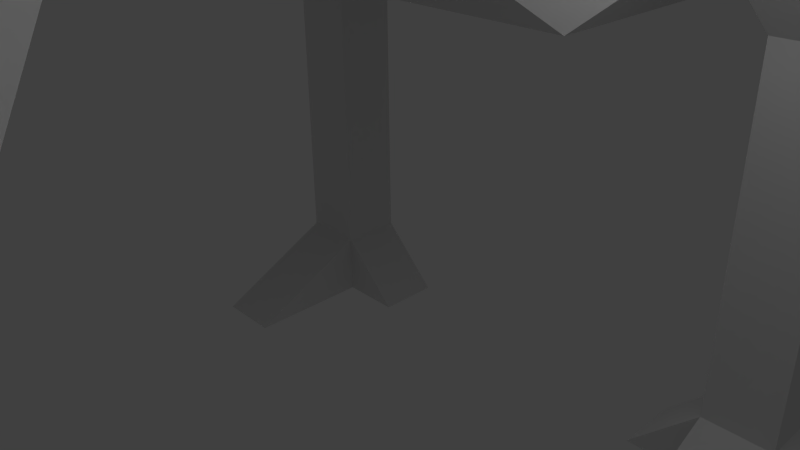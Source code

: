 # Source: Dog.blend  (saved by Blender 2.63.0; exported with 4.5.12 LTS)
import bpy
from mathutils import Matrix  # noqa: F401  (used for matrix-valued properties, if any)

bpy.ops.wm.read_factory_settings(use_empty=True)
scene = bpy.context.scene
scene.name = 'Scene'

# ---- collections
col_collection_1 = bpy.data.collections.new('Collection 1'); scene.collection.children.link(col_collection_1)

# ---- materials (node trees are filled in below, after node groups)
mat_material = bpy.data.materials.new('Material')
mat_material.alpha_threshold = 0.0
mat_material.use_transparent_shadow = False
mat_material.roughness = 0.5
mat_material.line_color = (0.0, 0.0, 0.0, 1.0)

# ---- material node trees

# ---- world
world_world = bpy.data.worlds.new('World'); scene.world = world_world
world_world.color = (0.05088, 0.05088, 0.05088)
world_world.use_sun_shadow = False
world_world.sun_shadow_jitter_overblur = 0.0
world_world.cycles.sampling_method = 'MANUAL'
world_world.cycles.sample_map_resolution = 256

# ---- cameras
cam_camera = bpy.data.cameras.new('Camera')
cam_camera.clip_end = 100.0
cam_camera.lens = 35.0
cam_camera.sensor_width = 32.0
cam_camera.sensor_height = 18.0
cam_camera.ortho_scale = 7.314
cam_camera.dof.focus_distance = 0.0
cam_camera.dof.aperture_fstop = 128.0

# ---- lights
light_lamp = bpy.data.lights.new('Lamp', 'POINT')
light_lamp.transmission_factor = 0.0
light_lamp.cutoff_distance = 30.0
light_lamp.energy = 100.0
light_lamp.shadow_buffer_clip_start = 1.001
light_lamp.shadow_soft_size = 1.0
light_lamp.shadow_maximum_resolution = 0.006
light_lamp.use_absolute_resolution = True
light_lamp.cycles.use_multiple_importance_sampling = False

# ---- meshes
me_cube_010 = bpy.data.meshes.new('Cube.010')
me_cube_010.from_pydata([(-1.0, -1.0, -1.0), (-1.0, 1.0, -1.0), (1.0, 1.0, -1.0), (1.0, -1.0, -1.0), (-1.0, -1.0, 1.0), (-1.0, 1.0, 1.0), (1.0, 1.0, 1.0), (1.0, -1.0, 1.0), (-0.5, -0.5, -2.0), (-0.5, 0.5, -2.0), (0.5, 0.5, -2.0), (0.5, -0.5, -2.0), (-0.5, -0.5, -7.0), (-0.5, 0.5, -7.0), (0.5, 0.5, -7.0), (0.5, -0.5, -7.0), (-0.5, -0.5, -8.0), (-0.5, 0.5, -8.0), (0.5, 0.5, -8.0), (0.5, -0.5, -8.0), (-0.5, -2.5, -8.0), (0.5, -2.5, -8.0), (1.5, 0.5, -8.0), (1.5, -0.5, -8.0), (-1.5, -0.5, -8.0), (-1.5, 0.5, -8.0)], [], [(4, 5, 1, 0), (5, 6, 2, 1), (6, 7, 3, 2), (7, 4, 0, 3), (11, 10, 2, 3), (7, 6, 5, 4), (13, 12, 8, 9), (9, 8, 0, 1), (10, 9, 1, 2), (8, 11, 3, 0), (15, 23, 19), (14, 13, 9, 10), (15, 14, 10, 11), (12, 15, 11, 8), (16, 17, 18, 19), (20, 12, 15, 21), (25, 13, 17), (18, 17, 13, 14), (20, 21, 19, 16), (23, 22, 18, 19), (25, 24, 16, 17), (21, 15, 19), (12, 20, 16), (24, 12, 16), (25, 13, 12, 24), (22, 18, 14), (23, 15, 14, 22)])
_uv = me_cube_010.uv_layers.new(name='UVMap')
_uv.uv.foreach_set('vector', [0.4994, 0.7983, 0.2999, 0.7989, 0.2993, 0.6007, 0.4988, 0.6001, 0.04712, 0.0006121, 0.2466, 0.0, 0.2472, 0.1992, 0.04773, 0.1998, 0.6995, 0.7983, 0.5, 0.7989, 0.4994, 0.6007, 0.6989, 0.6001, 0.6995, 0.000612, 0.899, 0.0, 0.8996, 0.1972, 0.7001, 0.1978, 0.5489, 0.4958, 0.6487, 0.4955, 0.6989, 0.6001, 0.4994, 0.6007, 0.6995, 0.7973, 0.899, 0.7967, 0.8996, 0.9962, 0.7001, 0.9968, 0.3473, 0.0003061, 0.447, 0.0, 0.4486, 0.4955, 0.3488, 0.4958, 0.3488, 0.4958, 0.4486, 0.4955, 0.4988, 0.6001, 0.2993, 0.6007, 0.1977, 0.3017, 0.09792, 0.3021, 0.04773, 0.1998, 0.2472, 0.1992, 0.85, 0.3035, 0.7503, 0.3038, 0.7001, 0.1978, 0.8996, 0.1972, 0.2994, 0.9399, 0.2993, 0.7989, 0.3698, 0.8695, 0.1992, 0.7997, 0.09945, 0.8, 0.09792, 0.3021, 0.1977, 0.3017, 0.5474, 0.0003061, 0.6471, 0.0, 0.6487, 0.4955, 0.5489, 0.4958, 0.8515, 0.7964, 0.7518, 0.7967, 0.7503, 0.3038, 0.85, 0.3035, 0.2989, 1.0, 0.2019, 0.9997, 0.2022, 0.8999, 0.2993, 0.9002, 0.9002, 0.2174, 0.8996, 0.000306, 0.9993, 0.0, 1.0, 0.2171, 0.0, 0.8999, 0.09945, 0.8, 0.09975, 0.8996, 0.1995, 0.8993, 0.09975, 0.8996, 0.09945, 0.8, 0.1992, 0.7997, 0.6989, 0.9988, 0.5991, 0.9985, 0.5997, 0.7989, 0.6995, 0.7993, 0.8999, 0.8968, 0.9996, 0.8971, 0.9993, 0.9968, 0.8996, 0.9965, 0.9993, 0.8968, 0.8996, 0.8965, 0.8999, 0.7967, 0.9996, 0.797, 0.9882, 0.4402, 0.9884, 0.6629, 0.8996, 0.6189, 0.8996, 0.4402, 0.8998, 0.2174, 0.9884, 0.3961, 0.4994, 0.9399, 0.4995, 0.7989, 0.5699, 0.8694, 0.9997, 0.6862, 0.9993, 0.7967, 0.8996, 0.7964, 0.8999, 0.6859, 0.2993, 0.899, 0.1995, 0.8993, 0.1992, 0.7997, 0.499, 0.7989, 0.4994, 0.9094, 0.3996, 0.9097, 0.3993, 0.7993])
me_cube_010.use_remesh_preserve_volume = False
me_cube_010.use_remesh_preserve_attributes = False
me_cube_010.use_mirror_vertex_groups = False
me_cube_010.update()
me_cube_009 = bpy.data.meshes.new('Cube.009')
me_cube_009.from_pydata([(-1.0, -1.0, -1.0), (-1.0, 1.0, -1.0), (1.0, 1.0, -1.0), (1.0, -1.0, -1.0), (-1.0, -1.0, 1.0), (-1.0, 1.0, 1.0), (1.0, 1.0, 1.0), (1.0, -1.0, 1.0), (-0.5, -0.5, -2.0), (-0.5, 0.5, -2.0), (0.5, 0.5, -2.0), (0.5, -0.5, -2.0), (-0.5, -0.5, -7.0), (-0.5, 0.5, -7.0), (0.5, 0.5, -7.0), (0.5, -0.5, -7.0), (-0.5, -0.5, -8.0), (-0.5, 0.5, -8.0), (0.5, 0.5, -8.0), (0.5, -0.5, -8.0), (-0.5, -2.5, -8.0), (0.5, -2.5, -8.0), (1.5, 0.5, -8.0), (1.5, -0.5, -8.0), (-1.5, -0.5, -8.0), (-1.5, 0.5, -8.0)], [], [(4, 5, 1, 0), (5, 6, 2, 1), (6, 7, 3, 2), (7, 4, 0, 3), (11, 10, 2, 3), (7, 6, 5, 4), (13, 12, 8, 9), (9, 8, 0, 1), (10, 9, 1, 2), (8, 11, 3, 0), (15, 23, 19), (14, 13, 9, 10), (15, 14, 10, 11), (12, 15, 11, 8), (16, 17, 18, 19), (20, 12, 15, 21), (25, 13, 17), (18, 17, 13, 14), (20, 21, 19, 16), (23, 22, 18, 19), (25, 24, 16, 17), (21, 15, 19), (12, 20, 16), (24, 12, 16), (25, 13, 12, 24), (22, 18, 14), (23, 15, 14, 22)])
me_cube_009.use_remesh_preserve_volume = False
me_cube_009.use_remesh_preserve_attributes = False
me_cube_009.use_mirror_vertex_groups = False
me_cube_009.update()
me_cube_008 = bpy.data.meshes.new('Cube.008')
me_cube_008.from_pydata([(-1.0, -1.0, -1.0), (-1.0, 1.0, -1.0), (1.0, 1.0, -1.0), (1.0, -1.0, -1.0), (-1.0, -1.0, 1.0), (-1.0, 1.0, 1.0), (1.0, 1.0, 1.0), (1.0, -1.0, 1.0), (-0.5, -0.5, -2.0), (-0.5, 0.5, -2.0), (0.5, 0.5, -2.0), (0.5, -0.5, -2.0), (-0.5, -0.5, -7.0), (-0.5, 0.5, -7.0), (0.5, 0.5, -7.0), (0.5, -0.5, -7.0), (-0.5, -0.5, -8.0), (-0.5, 0.5, -8.0), (0.5, 0.5, -8.0), (0.5, -0.5, -8.0), (-0.5, -2.5, -8.0), (0.5, -2.5, -8.0), (1.5, 0.5, -8.0), (1.5, -0.5, -8.0), (-1.5, -0.5, -8.0), (-1.5, 0.5, -8.0)], [], [(4, 5, 1, 0), (5, 6, 2, 1), (6, 7, 3, 2), (7, 4, 0, 3), (11, 10, 2, 3), (7, 6, 5, 4), (13, 12, 8, 9), (9, 8, 0, 1), (10, 9, 1, 2), (8, 11, 3, 0), (15, 23, 19), (14, 13, 9, 10), (15, 14, 10, 11), (12, 15, 11, 8), (16, 17, 18, 19), (20, 12, 15, 21), (25, 13, 17), (18, 17, 13, 14), (20, 21, 19, 16), (23, 22, 18, 19), (25, 24, 16, 17), (21, 15, 19), (12, 20, 16), (24, 12, 16), (25, 13, 12, 24), (22, 18, 14), (23, 15, 14, 22)])
me_cube_008.use_remesh_preserve_volume = False
me_cube_008.use_remesh_preserve_attributes = False
me_cube_008.use_mirror_vertex_groups = False
me_cube_008.update()
me_cube_007 = bpy.data.meshes.new('Cube.007')
me_cube_007.from_pydata([(-1.0, -1.0, -1.0), (-1.0, 1.0, -1.0), (1.0, 1.0, -1.0), (1.0, -1.0, -1.0), (-1.0, -1.0, 1.0), (-1.0, 1.0, 1.0), (1.0, 1.0, 1.0), (1.0, -1.0, 1.0), (2.0, 1.0, -1.0), (2.0, -1.0, -1.0), (2.0, 1.0, 1.0), (2.0, -1.0, 1.0), (-2.0, -1.0, -1.0), (-2.0, 1.0, -1.0), (-2.0, -1.0, 1.0), (-2.0, 1.0, 1.0), (-1.0, -2.0, -1.0), (1.0, -2.0, -1.0), (-1.0, -2.0, 1.0), (1.0, -2.0, 1.0), (-1.0, -1.0, 2.0), (-1.0, 1.0, 2.0), (1.0, 1.0, 2.0), (1.0, -1.0, 2.0), (2.0, -1.0, 1.0), (1.0, -1.0, 2.0), (2.0, 1.0, 1.0), (1.0, 1.0, 2.0), (2.0, 0.0, 1.0), (1.0, 0.0, 2.0), (1.0, 0.0, 2.0), (-1.0, 0.0, 2.0), (-2.0, 0.0, -1.0), (-2.0, 0.0, 1.0), (2.0, 0.0, -1.0), (2.0, 0.0, 1.0), (1.0, 0.0, -1.0), (-1.0, 0.0, -1.0), (-2.0, 1.0, 2.0), (2.0, 1.0, 2.0)], [], [(0, 4, 14, 12), (5, 6, 2, 1), (22, 10, 6), (16, 18, 4, 0), (37, 1, 2, 36), (7, 11, 23), (35, 11, 9, 34), (7, 3, 9, 11), (10, 8, 2, 6), (36, 2, 8, 34), (33, 15, 13, 32), (21, 5, 15), (5, 1, 13, 15), (37, 0, 12, 32), (19, 18, 16, 17), (0, 3, 17, 16), (19, 17, 3, 7), (7, 23, 19), (30, 22, 21, 31), (14, 4, 20), (21, 22, 6, 5), (4, 18, 20), (28, 26, 27, 29), (33, 14, 20, 31), (18, 19, 23, 20), (24, 28, 29, 25), (10, 35, 34, 8), (0, 37, 36, 3), (3, 36, 34, 9), (14, 33, 32, 12), (1, 37, 32, 13), (23, 30, 31, 20), (33, 31, 15), (15, 38, 21), (15, 31, 38), (38, 31, 21), (30, 39, 27), (39, 26, 27), (30, 26, 39)])
_uv = me_cube_007.uv_layers.new(name='UVMap')
_uv.uv.foreach_set('vector', [0.9983, 0.6656, 0.9976, 0.887, 0.887, 0.8866, 0.8876, 0.6653, 0.1113, 0.3327, 0.1107, 0.1113, 0.332, 0.1107, 0.3327, 0.332, 0.0, 0.1117, 0.1103, 0.0006789, 0.1107, 0.1113, 0.9993, 0.111, 1.0, 0.3323, 0.8893, 0.3327, 0.8887, 0.1113, 0.444, 0.3323, 0.3333, 0.332, 0.334, 0.1107, 0.4447, 0.111, 0.888, 0.2217, 0.7773, 0.222, 0.8876, 0.111, 0.7763, 0.887, 0.6656, 0.8873, 0.665, 0.666, 0.7756, 0.6656, 0.888, 0.2217, 0.8887, 0.443, 0.778, 0.4433, 0.7773, 0.222, 0.1103, 0.0006789, 0.3316, 0.0, 0.332, 0.1107, 0.1107, 0.1113, 0.4447, 0.111, 0.334, 0.1107, 0.3344, 0.0, 0.445, 0.0003395, 0.222, 0.6653, 0.1113, 0.6656, 0.1107, 0.4443, 0.2213, 0.444, 0.000679, 0.333, 0.1113, 0.3327, 0.1117, 0.4433, 0.1113, 0.3327, 0.3327, 0.332, 0.333, 0.4426, 0.1117, 0.4433, 0.444, 0.3323, 0.5547, 0.3327, 0.5543, 0.4433, 0.4437, 0.443, 0.6656, 0.6653, 0.665, 0.444, 0.8863, 0.4433, 0.887, 0.6646, 0.5547, 0.3327, 0.5553, 0.1113, 0.666, 0.1117, 0.6653, 0.333, 0.666, 0.3323, 0.6667, 0.111, 0.7773, 0.1113, 0.7766, 0.3327, 0.7766, 0.3327, 0.7763, 0.4433, 0.666, 0.3323, 0.6646, 0.6646, 0.665, 0.7753, 0.4437, 0.776, 0.4433, 0.6653, 0.887, 0.8866, 0.9976, 0.887, 0.9973, 0.9976, 0.000679, 0.333, 0.0, 0.1117, 0.1107, 0.1113, 0.1113, 0.3327, 0.8893, 0.3327, 1.0, 0.3323, 0.8897, 0.4433, 0.6646, 0.887, 0.665, 0.9976, 0.5543, 0.998, 0.554, 0.8873, 0.222, 0.6653, 0.3327, 0.665, 0.333, 0.7756, 0.2223, 0.776, 0.4426, 0.444, 0.664, 0.4433, 0.6643, 0.554, 0.443, 0.5547, 0.6643, 0.7763, 0.6646, 0.887, 0.554, 0.8873, 0.5536, 0.7766, 0.887, 0.8866, 0.7763, 0.887, 0.7756, 0.6656, 0.8863, 0.6653, 0.5547, 0.3327, 0.444, 0.3323, 0.4447, 0.111, 0.5553, 0.1113, 0.5553, 0.1113, 0.4447, 0.111, 0.445, 0.0003395, 0.5557, 0.0006789, 0.3327, 0.665, 0.222, 0.6653, 0.2213, 0.444, 0.332, 0.4437, 0.3333, 0.332, 0.444, 0.3323, 0.4437, 0.443, 0.333, 0.4426, 0.6643, 0.554, 0.6646, 0.6646, 0.4433, 0.6653, 0.443, 0.5547, 0.222, 0.6653, 0.2223, 0.776, 0.1113, 0.6656, 0.1117, 0.4433, 0.001018, 0.4437, 0.000679, 0.333, 0.1113, 0.6656, 0.2223, 0.776, 0.1117, 0.7763, 0.333, 0.7763, 0.4433, 0.6653, 0.4437, 0.776, 0.0, 0.9131, 1.319e-08, 0.7566, 0.07825, 0.8349, 0.0, 0.6784, 0.07825, 0.6001, 0.07825, 0.7566, 0.0, 0.6001, 1.319e-08, 0.4437, 0.07825, 0.5219])
me_cube_007.use_remesh_preserve_volume = False
me_cube_007.use_remesh_preserve_attributes = False
me_cube_007.use_mirror_vertex_groups = False
me_cube_007.update()
me_cube_002 = bpy.data.meshes.new('Cube.002')
me_cube_002.from_pydata([(-1.0, -1.0, -1.0), (-1.0, 1.0, -1.0), (1.0, 1.0, -1.0), (1.0, -1.0, -1.0), (-1.0, -1.0, 1.0), (-1.0, 1.0, 1.0), (1.0, 1.0, 1.0), (1.0, -1.0, 1.0), (-0.5, -0.5, -2.0), (-0.5, 0.5, -2.0), (0.5, 0.5, -2.0), (0.5, -0.5, -2.0), (-0.5, -0.5, -7.0), (-0.5, 0.5, -7.0), (0.5, 0.5, -7.0), (0.5, -0.5, -7.0), (-0.5, -0.5, -8.0), (-0.5, 0.5, -8.0), (0.5, 0.5, -8.0), (0.5, -0.5, -8.0), (-0.5, -2.5, -8.0), (0.5, -2.5, -8.0), (1.5, 0.5, -8.0), (1.5, -0.5, -8.0), (-1.5, -0.5, -8.0), (-1.5, 0.5, -8.0)], [], [(4, 5, 1, 0), (5, 6, 2, 1), (6, 7, 3, 2), (7, 4, 0, 3), (11, 10, 2, 3), (7, 6, 5, 4), (13, 12, 8, 9), (9, 8, 0, 1), (10, 9, 1, 2), (8, 11, 3, 0), (15, 23, 19), (14, 13, 9, 10), (15, 14, 10, 11), (12, 15, 11, 8), (16, 17, 18, 19), (20, 12, 15, 21), (25, 13, 17), (18, 17, 13, 14), (20, 21, 19, 16), (23, 22, 18, 19), (25, 24, 16, 17), (21, 15, 19), (12, 20, 16), (24, 12, 16), (25, 13, 12, 24), (22, 18, 14), (23, 15, 14, 22)])
_uv = me_cube_002.uv_layers.new(name='UVMap')
_uv.uv.foreach_set('vector', [0.4994, 0.7983, 0.2999, 0.7989, 0.2993, 0.6007, 0.4988, 0.6001, 0.04712, 0.0006121, 0.2466, 0.0, 0.2472, 0.1992, 0.04773, 0.1998, 0.6995, 0.7983, 0.5, 0.7989, 0.4994, 0.6007, 0.6989, 0.6001, 0.6995, 0.000612, 0.899, 0.0, 0.8996, 0.1972, 0.7001, 0.1978, 0.5489, 0.4958, 0.6487, 0.4955, 0.6989, 0.6001, 0.4994, 0.6007, 0.6995, 0.7973, 0.899, 0.7967, 0.8996, 0.9962, 0.7001, 0.9968, 0.3473, 0.0003061, 0.447, 0.0, 0.4486, 0.4955, 0.3488, 0.4958, 0.3488, 0.4958, 0.4486, 0.4955, 0.4988, 0.6001, 0.2993, 0.6007, 0.1977, 0.3017, 0.09792, 0.3021, 0.04773, 0.1998, 0.2472, 0.1992, 0.85, 0.3035, 0.7503, 0.3038, 0.7001, 0.1978, 0.8996, 0.1972, 0.2994, 0.9399, 0.2993, 0.7989, 0.3698, 0.8695, 0.1992, 0.7997, 0.09945, 0.8, 0.09792, 0.3021, 0.1977, 0.3017, 0.5474, 0.0003061, 0.6471, 0.0, 0.6487, 0.4955, 0.5489, 0.4958, 0.8515, 0.7964, 0.7518, 0.7967, 0.7503, 0.3038, 0.85, 0.3035, 0.2989, 1.0, 0.2019, 0.9997, 0.2022, 0.8999, 0.2993, 0.9002, 0.9002, 0.2174, 0.8996, 0.000306, 0.9993, 0.0, 1.0, 0.2171, 0.0, 0.8999, 0.09945, 0.8, 0.09975, 0.8996, 0.1995, 0.8993, 0.09975, 0.8996, 0.09945, 0.8, 0.1992, 0.7997, 0.6989, 0.9988, 0.5991, 0.9985, 0.5997, 0.7989, 0.6995, 0.7993, 0.8999, 0.8968, 0.9996, 0.8971, 0.9993, 0.9968, 0.8996, 0.9965, 0.9993, 0.8968, 0.8996, 0.8965, 0.8999, 0.7967, 0.9996, 0.797, 0.9882, 0.4402, 0.9884, 0.6629, 0.8996, 0.6189, 0.8996, 0.4402, 0.8998, 0.2174, 0.9884, 0.3961, 0.4994, 0.9399, 0.4995, 0.7989, 0.5699, 0.8694, 0.9997, 0.6862, 0.9993, 0.7967, 0.8996, 0.7964, 0.8999, 0.6859, 0.2993, 0.899, 0.1995, 0.8993, 0.1992, 0.7997, 0.499, 0.7989, 0.4994, 0.9094, 0.3996, 0.9097, 0.3993, 0.7993])
me_cube_002.use_remesh_preserve_volume = False
me_cube_002.use_remesh_preserve_attributes = False
me_cube_002.use_mirror_vertex_groups = False
me_cube_002.update()
me_cube = bpy.data.meshes.new('Cube')
me_cube.from_pydata([(1.0, 1.0, -1.0), (1.0, -1.0, -1.0), (-1.0, -1.0, -1.0), (-1.0, 1.0, -1.0), (1.0, 1.0, 1.0), (1.0, -1.0, 1.0), (-1.0, -1.0, 1.0), (-1.0, 1.0, 1.0), (1.5, 0.5, -0.5), (1.5, -0.5, -0.5), (1.5, 0.5, 0.5), (1.5, -0.5, 0.5), (0.5, 1.5, -0.5), (-0.5, 1.5, -0.5), (0.5, 1.5, 0.5), (-0.5, 1.5, 0.5), (-1.5, -0.5, -0.5), (-1.5, 0.5, -0.5), (-1.5, -0.5, 0.5), (-1.5, 0.5, 0.5), (0.5, -1.5, -0.5), (-0.5, -1.5, -0.5), (0.5, -1.5, 0.5), (-0.5, -1.5, 0.5), (1.0, -4.0, -1.0), (1.0, -6.0, -1.0), (-1.0, -6.0, -1.0), (-1.0, -4.0, -1.0), (1.0, -4.0, 1.0), (1.0, -6.0, 1.0), (-1.0, -6.0, 1.0), (-1.0, -4.0, 1.0), (1.5, -4.5, -0.5), (1.5, -5.5, -0.5), (1.5, -4.5, 0.5), (1.5, -5.5, 0.5), (0.5, -3.5, -0.5), (-0.5, -3.5, -0.5), (0.5, -3.5, 0.5), (-0.5, -3.5, 0.5), (-1.5, -5.5, -0.5), (-1.5, -4.5, -0.5), (-1.5, -5.5, 0.5), (-1.5, -4.5, 0.5), (0.5, -6.5, -0.5), (-0.5, -6.5, -0.5), (0.5, -6.5, 0.5), (-0.5, -6.5, 0.5), (0.5, -7.0, -0.5), (-0.5, -7.0, -0.5), (0.5, -7.0, 0.5), (-0.5, -7.0, 0.5)], [], [(0, 1, 2, 3), (4, 7, 6, 5), (8, 9, 1, 0), (20, 21, 2, 1), (17, 19, 7, 3), (3, 7, 15, 13), (8, 10, 11, 9), (9, 11, 5, 1), (4, 5, 11, 10), (0, 4, 10, 8), (14, 12, 13, 15), (0, 3, 13, 12), (14, 15, 7, 4), (12, 14, 4, 0), (16, 18, 19, 17), (6, 7, 19, 18), (16, 17, 3, 2), (2, 6, 18, 16), (21, 37, 39, 23), (1, 5, 22, 20), (21, 23, 6, 2), (5, 6, 23, 22), (24, 25, 26, 27), (28, 31, 30, 29), (32, 33, 25, 24), (44, 45, 26, 25), (41, 43, 31, 27), (27, 31, 39, 37), (32, 34, 35, 33), (33, 35, 29, 25), (28, 29, 35, 34), (24, 28, 34, 32), (38, 22, 23, 39), (24, 27, 37, 36), (38, 39, 31, 28), (36, 38, 28, 24), (40, 42, 43, 41), (30, 31, 43, 42), (40, 41, 27, 26), (26, 30, 42, 40), (46, 47, 51, 50), (25, 29, 46, 44), (45, 47, 30, 26), (29, 30, 47, 46), (36, 20, 22, 38), (20, 36, 37, 21), (48, 50, 51, 49), (48, 49, 45, 44), (44, 46, 50, 48), (49, 51, 47, 45)])
_uv = me_cube.uv_layers.new(name='UVMap')
_uv.uv.foreach_set('vector', [0.04966, 0.7969, 0.05028, 0.5976, 0.2495, 0.5983, 0.2489, 0.7975, 0.3525, 0.04966, 0.5518, 0.05028, 0.5512, 0.2495, 0.3519, 0.2489, 0.0, 0.7469, 0.0003057, 0.6473, 0.05028, 0.5976, 0.04966, 0.7969, 0.1002, 0.548, 0.1999, 0.5483, 0.2495, 0.5983, 0.05028, 0.5976, 0.8394, 0.8463, 0.9391, 0.8466, 0.9887, 0.9172, 0.7894, 0.9166, 0.7894, 0.9166, 0.9887, 0.9172, 0.9386, 0.9875, 0.839, 0.9872, 0.851, 0.07045, 0.9506, 0.07076, 0.9504, 0.1412, 0.8508, 0.1409, 0.8508, 0.1409, 0.9504, 0.1412, 1.0, 0.2118, 0.8007, 0.2112, 0.3525, 0.04966, 0.3519, 0.2489, 0.3023, 0.199, 0.3026, 0.09933, 1.0, 0.4229, 0.8007, 0.4235, 0.8503, 0.3529, 0.95, 0.3526, 0.8508, 0.4938, 0.9504, 0.4935, 0.9506, 0.5639, 0.851, 0.5642, 0.04966, 0.7969, 0.2489, 0.7975, 0.199, 0.8472, 0.09933, 0.8469, 0.4025, 0.0, 0.5021, 0.0003056, 0.5518, 0.05028, 0.3525, 0.04966, 0.9504, 0.4935, 0.8508, 0.4938, 0.8007, 0.4235, 1.0, 0.4229, 0.8396, 0.7759, 0.9393, 0.7762, 0.9391, 0.8466, 0.8394, 0.8463, 0.5512, 0.2495, 0.5518, 0.05028, 0.6015, 0.1002, 0.6012, 0.1999, 0.2992, 0.6482, 0.2989, 0.7479, 0.2489, 0.7975, 0.2495, 0.5983, 0.8007, 0.3524, 0.6015, 0.353, 0.6511, 0.2824, 0.7507, 0.2821, 0.7511, 0.423, 0.7516, 0.5639, 0.6519, 0.5642, 0.6515, 0.4233, 0.8007, 0.2112, 1.0, 0.2118, 0.95, 0.2821, 0.8503, 0.2818, 0.7511, 0.423, 0.6515, 0.4233, 0.6015, 0.353, 0.8007, 0.3524, 0.3519, 0.2489, 0.5512, 0.2495, 0.5012, 0.2992, 0.4016, 0.2989, 0.05119, 0.2987, 0.0518, 0.09948, 0.2511, 0.1001, 0.2505, 0.2994, 0.351, 0.5478, 0.5503, 0.5484, 0.5497, 0.7477, 0.3504, 0.7471, 0.001528, 0.2488, 0.001834, 0.1491, 0.0518, 0.09948, 0.05119, 0.2987, 0.1018, 0.04982, 0.2014, 0.05012, 0.2511, 0.1001, 0.0518, 0.09948, 0.9391, 0.7051, 0.8394, 0.7054, 0.7894, 0.6351, 0.9887, 0.6345, 0.9887, 0.6345, 0.7894, 0.6351, 0.839, 0.5645, 0.9386, 0.5642, 0.7894, 0.7966, 0.6955, 0.8299, 0.672, 0.7635, 0.7659, 0.7302, 0.7659, 0.7302, 0.672, 0.7635, 0.6015, 0.7137, 0.7893, 0.6472, 0.351, 0.5478, 0.3504, 0.7471, 0.3007, 0.6971, 0.301, 0.5975, 0.8007, 0.0703, 0.6015, 0.07091, 0.6511, 0.0003056, 0.7507, 0.0, 0.401, 0.4982, 0.4016, 0.2989, 0.5012, 0.2992, 0.5006, 0.4985, 0.05119, 0.2987, 0.2505, 0.2994, 0.2005, 0.349, 0.1009, 0.3487, 0.401, 0.4982, 0.5006, 0.4985, 0.5503, 0.5484, 0.351, 0.5478, 0.7511, 0.1409, 0.6515, 0.1412, 0.6015, 0.07091, 0.8007, 0.0703, 0.9393, 0.7756, 0.8396, 0.7759, 0.8394, 0.7054, 0.9391, 0.7051, 0.5497, 0.7477, 0.5503, 0.5484, 0.5999, 0.5984, 0.5996, 0.698, 0.3007, 0.1501, 0.3004, 0.2497, 0.2505, 0.2994, 0.2511, 0.1001, 0.7893, 0.8586, 0.6267, 0.9738, 0.6266, 0.8875, 0.7079, 0.8299, 0.4001, 0.7971, 0.4997, 0.7974, 0.4995, 0.8472, 0.3999, 0.8469, 0.7893, 0.6472, 0.6015, 0.7137, 0.6249, 0.6307, 0.7188, 0.5974, 0.7894, 0.9449, 0.7081, 1.002, 0.6267, 0.9738, 0.7893, 0.8586, 0.3504, 0.7471, 0.5497, 0.7477, 0.4997, 0.7974, 0.4001, 0.7971, 0.7511, 0.1409, 0.7516, 0.2818, 0.6519, 0.2821, 0.6515, 0.1412, 0.1002, 0.548, 0.1009, 0.3487, 0.2005, 0.349, 0.1999, 0.5483, 0.6012, 0.8472, 0.6015, 0.9468, 0.531, 0.947, 0.5307, 0.8474, 0.1019, 0.0, 0.2016, 0.0003056, 0.2014, 0.05012, 0.1018, 0.04982, 0.7188, 0.5974, 0.6249, 0.6307, 0.6131, 0.5975, 0.707, 0.5642, 0.336, 0.8472, 0.3363, 0.9468, 0.301, 0.9469, 0.3007, 0.8473])
me_cube.materials.append(mat_material)
me_cube.use_remesh_preserve_volume = False
me_cube.use_remesh_preserve_attributes = False
me_cube.use_mirror_vertex_groups = False
me_cube.update()

# ---- objects
ob_rightbackleg = bpy.data.objects.new('RightBackLeg', me_cube_010)
ob_rightforeleg = bpy.data.objects.new('RightForeLeg', me_cube_009)
ob_leftforeleg = bpy.data.objects.new('LeftForeLeg', me_cube_008)
ob_head = bpy.data.objects.new('Head', me_cube_007)
ob_leftbackleg = bpy.data.objects.new('LeftBackLeg', me_cube_002)
ob_body = bpy.data.objects.new('Body', me_cube)
ob_lamp = bpy.data.objects.new('Lamp', light_lamp)
ob_camera = bpy.data.objects.new('Camera', cam_camera)

# ---- transforms, parenting, visibility, modifiers, constraints
ob_rightbackleg.location = (-4.0, 6.0, 8.0)
ob_rightbackleg.lineart.crease_threshold = 0.0
ob_rightforeleg.location = (-4.0, -4.0, 8.0)
ob_rightforeleg.lineart.crease_threshold = 0.0
ob_leftforeleg.location = (4.0, -4.0, 8.0)
ob_leftforeleg.lineart.crease_threshold = 0.0
ob_head.location = (0.0, -9.0, 8.0)
ob_head.lineart.crease_threshold = 0.0
ob_leftbackleg.location = (4.0, 6.0, 8.0)
ob_leftbackleg.lineart.crease_threshold = 0.0
ob_body.location = (0.0, 6.0, 8.0)
ob_body.scale = (2.0, 2.0, 2.0)
ob_body.lock_rotations_4d = False
ob_body.empty_display_type = 'ARROWS'
ob_body.lineart.crease_threshold = 0.0
ob_lamp.location = (4.076, 4.005, 8.904)
ob_lamp.rotation_euler = (0.6503, 0.05522, 1.866)
ob_lamp.lock_rotations_4d = False
ob_lamp.empty_display_type = 'ARROWS'
ob_lamp.color = (0.0, 0.0, 0.0, 0.0)
ob_lamp.lineart.crease_threshold = 0.0
ob_camera.location = (7.481, -3.508, 8.344)
ob_camera.rotation_euler = (1.109, 0.01082, 0.8149)
ob_camera.lock_rotations_4d = False
ob_camera.empty_display_type = 'ARROWS'
ob_camera.color = (0.0, 0.0, 0.0, 0.0)
ob_camera.display_type = 'WIRE'
ob_camera.lineart.crease_threshold = 0.0

# ---- collection membership
col_collection_1.objects.link(ob_rightbackleg)
col_collection_1.objects.link(ob_rightforeleg)
col_collection_1.objects.link(ob_leftforeleg)
col_collection_1.objects.link(ob_head)
col_collection_1.objects.link(ob_leftbackleg)
col_collection_1.objects.link(ob_body)
col_collection_1.objects.link(ob_lamp)
col_collection_1.objects.link(ob_camera)

# ---- scene / render settings (as saved in the file)
scene.camera = ob_camera
scene.frame_start = 1; scene.frame_end = 250; scene.frame_set(1)
scene.render.engine = 'BLENDER_EEVEE_NEXT'
scene.render.image_settings.color_mode = 'RGB'
scene.render.image_settings.compression = 90
scene.render.resolution_percentage = 50
scene.render.dither_intensity = 0.0
scene.render.bake_margin = 2
scene.render.bake_bias = 0.0
scene.cycles.use_denoising = False
scene.cycles.samples = 10
scene.cycles.sampling_pattern = 'TABULATED_SOBOL'
scene.cycles.light_sampling_threshold = 0.0
scene.cycles.use_adaptive_sampling = False
scene.cycles.use_light_tree = False
scene.cycles.blur_glossy = 0.0
scene.cycles.volume_bounces = 1
scene.cycles.pixel_filter_type = 'GAUSSIAN'
scene.cycles.sample_clamp_indirect = 0.0
scene.view_settings.view_transform = 'Standard'
bpy.context.view_layer.update()
